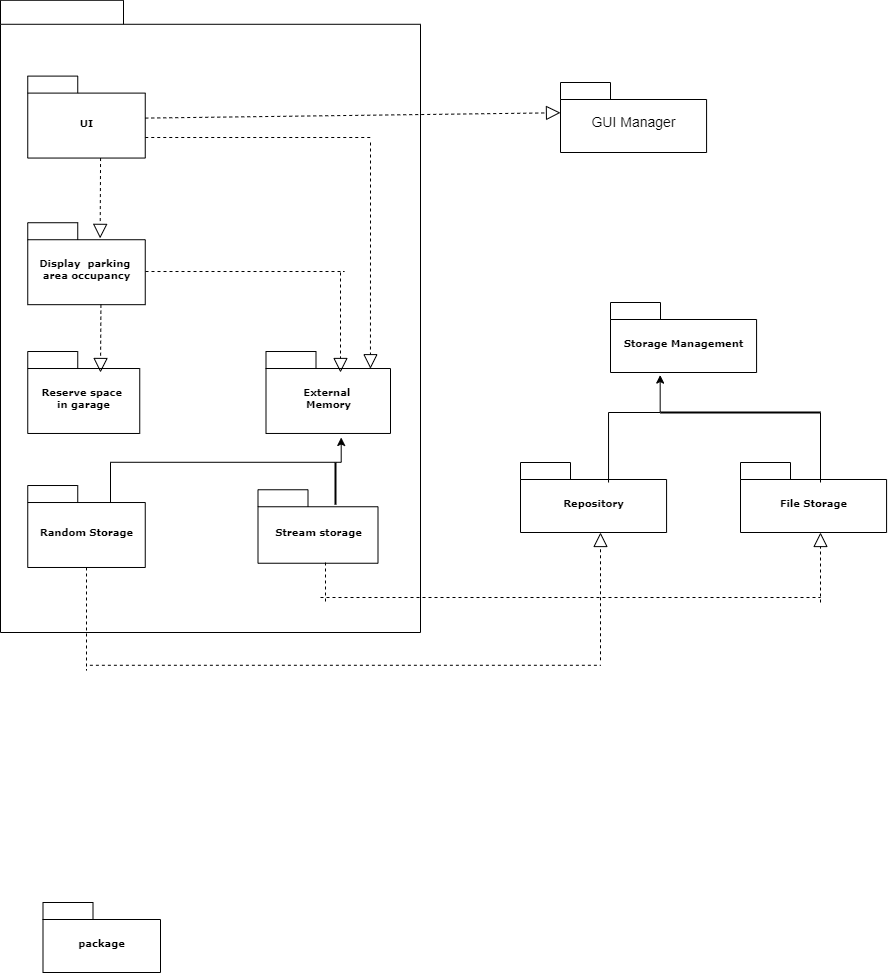

The diagram above was exported from draw.io. Its source (the exported page's mxGraphModel, read from the mxfile embedded in the PNG):
<mxGraphModel dx="1038" dy="547" grid="1" gridSize="10" guides="1" tooltips="1" connect="1" arrows="1" fold="1" page="1" pageScale="1" pageWidth="827" pageHeight="1169" background="none" math="0" shadow="0">
  <root>
    <mxCell id="0" />
    <mxCell id="1" parent="0" />
    <mxCell id="6e0c8c40b5770093-50" value="package" style="shape=folder;fontStyle=1;spacingTop=10;tabWidth=50;tabHeight=17;tabPosition=left;html=1;rounded=0;shadow=0;comic=0;labelBackgroundColor=none;strokeWidth=1;fontFamily=Verdana;fontSize=10;align=center;" parent="1" vertex="1">
      <mxGeometry x="562.5" y="1040" width="117.5" height="70" as="geometry" />
    </mxCell>
    <mxCell id="63wBfh6ZAwjNYTYCbjqN-7" value="" style="group" vertex="1" connectable="0" parent="1">
      <mxGeometry x="520" y="180" width="820" height="684.98" as="geometry" />
    </mxCell>
    <mxCell id="63wBfh6ZAwjNYTYCbjqN-8" value="" style="group;dashed=1;" vertex="1" connectable="0" parent="63wBfh6ZAwjNYTYCbjqN-7">
      <mxGeometry y="-42.22" width="820" height="727.2" as="geometry" />
    </mxCell>
    <mxCell id="63wBfh6ZAwjNYTYCbjqN-9" value="" style="shape=folder;fontStyle=1;spacingTop=10;tabWidth=123;tabHeight=24;tabPosition=left;html=1;rounded=0;shadow=0;comic=0;labelBackgroundColor=none;strokeWidth=1;fontFamily=Verdana;fontSize=10;align=center;" vertex="1" parent="63wBfh6ZAwjNYTYCbjqN-8">
      <mxGeometry width="420.0000000000001" height="632.22" as="geometry" />
    </mxCell>
    <mxCell id="63wBfh6ZAwjNYTYCbjqN-2" value="Display&amp;nbsp; parking&amp;nbsp;&lt;br&gt;area occupancy" style="shape=folder;fontStyle=1;spacingTop=10;tabWidth=50;tabHeight=17;tabPosition=left;html=1;rounded=0;shadow=0;comic=0;labelBackgroundColor=none;strokeWidth=1;fontFamily=Verdana;fontSize=10;align=center;" vertex="1" parent="63wBfh6ZAwjNYTYCbjqN-8">
      <mxGeometry x="27.250000000000007" y="222.44777777777776" width="117.50000000000003" height="81.95444444444445" as="geometry" />
    </mxCell>
    <mxCell id="63wBfh6ZAwjNYTYCbjqN-5" value="Reserve space&amp;nbsp;&lt;br&gt;in garage" style="shape=folder;fontStyle=1;spacingTop=10;tabWidth=50;tabHeight=17;tabPosition=left;html=1;rounded=0;shadow=0;comic=0;labelBackgroundColor=none;strokeWidth=1;fontFamily=Verdana;fontSize=10;align=center;" vertex="1" parent="63wBfh6ZAwjNYTYCbjqN-8">
      <mxGeometry x="27.250000000000007" y="351.2333333333333" width="112.00000000000003" height="81.95444444444445" as="geometry" />
    </mxCell>
    <mxCell id="6e0c8c40b5770093-49" value="&lt;font size=&quot;1&quot;&gt;UI&lt;/font&gt;" style="shape=folder;fontStyle=1;spacingTop=10;tabWidth=50;tabHeight=17;tabPosition=left;html=1;rounded=0;shadow=0;comic=0;labelBackgroundColor=none;strokeWidth=1;fontFamily=Verdana;fontSize=10;align=center;" parent="63wBfh6ZAwjNYTYCbjqN-8" vertex="1">
      <mxGeometry x="27.250000000000007" y="75.81652209048742" width="117.50000000000003" height="81.95444444444445" as="geometry" />
    </mxCell>
    <mxCell id="63wBfh6ZAwjNYTYCbjqN-6" value="External&amp;nbsp;&lt;br&gt;Memory" style="shape=folder;fontStyle=1;spacingTop=10;tabWidth=50;tabHeight=17;tabPosition=left;html=1;rounded=0;shadow=0;comic=0;labelBackgroundColor=none;strokeWidth=1;fontFamily=Verdana;fontSize=10;align=center;" vertex="1" parent="63wBfh6ZAwjNYTYCbjqN-8">
      <mxGeometry x="265.5" y="351.23" width="124.5" height="81.95" as="geometry" />
    </mxCell>
    <mxCell id="6e0c8c40b5770093-52" value="" style="group" parent="63wBfh6ZAwjNYTYCbjqN-8" vertex="1" connectable="0">
      <mxGeometry x="27.250000000000007" y="485.2423051376572" width="117.50000000000003" height="81.95444444444445" as="geometry" />
    </mxCell>
    <mxCell id="6e0c8c40b5770093-53" value="Random Storage" style="shape=folder;fontStyle=1;spacingTop=10;tabWidth=50;tabHeight=17;tabPosition=left;html=1;rounded=0;shadow=0;comic=0;labelBackgroundColor=none;strokeWidth=1;fontFamily=Verdana;fontSize=10;align=center;" parent="6e0c8c40b5770093-52" vertex="1">
      <mxGeometry width="117.50000000000003" height="81.95444444444445" as="geometry" />
    </mxCell>
    <mxCell id="63wBfh6ZAwjNYTYCbjqN-12" value="Stream storage" style="shape=folder;fontStyle=1;spacingTop=10;tabWidth=50;tabHeight=17;tabPosition=left;html=1;rounded=0;shadow=0;comic=0;labelBackgroundColor=none;strokeWidth=1;fontFamily=Verdana;fontSize=10;align=center;" vertex="1" parent="63wBfh6ZAwjNYTYCbjqN-8">
      <mxGeometry x="257.5" y="489.47656172162993" width="120" height="73.48709773836804" as="geometry" />
    </mxCell>
    <mxCell id="63wBfh6ZAwjNYTYCbjqN-31" value="" style="endArrow=block;dashed=1;endFill=0;endSize=12;html=1;rounded=0;fontFamily=Verdana;fontSize=12;entryX=0.616;entryY=0.191;entryDx=0;entryDy=0;entryPerimeter=0;" edge="1" parent="63wBfh6ZAwjNYTYCbjqN-8" target="63wBfh6ZAwjNYTYCbjqN-2">
      <mxGeometry width="160" relative="1" as="geometry">
        <mxPoint x="100.05999999999995" y="157.7663006874564" as="sourcePoint" />
        <mxPoint x="100" y="233.2900408488592" as="targetPoint" />
        <Array as="points" />
      </mxGeometry>
    </mxCell>
    <mxCell id="63wBfh6ZAwjNYTYCbjqN-33" value="" style="endArrow=block;dashed=1;endFill=0;endSize=12;html=1;rounded=0;fontFamily=Verdana;fontSize=12;" edge="1" parent="63wBfh6ZAwjNYTYCbjqN-8">
      <mxGeometry width="160" relative="1" as="geometry">
        <mxPoint x="100.42999999999995" y="304.4045551459598" as="sourcePoint" />
        <mxPoint x="100" y="372.22" as="targetPoint" />
        <Array as="points" />
      </mxGeometry>
    </mxCell>
    <mxCell id="63wBfh6ZAwjNYTYCbjqN-36" value="" style="endArrow=block;dashed=1;endFill=0;endSize=12;html=1;rounded=0;fontFamily=Verdana;fontSize=12;entryX=0;entryY=0;entryDx=0;entryDy=30.25;entryPerimeter=0;" edge="1" parent="63wBfh6ZAwjNYTYCbjqN-8" target="63wBfh6ZAwjNYTYCbjqN-11">
      <mxGeometry width="160" relative="1" as="geometry">
        <mxPoint x="144.74999999999977" y="117.81031583142367" as="sourcePoint" />
        <mxPoint x="224.31999999999994" y="117.81031583142372" as="targetPoint" />
        <Array as="points" />
      </mxGeometry>
    </mxCell>
    <mxCell id="63wBfh6ZAwjNYTYCbjqN-43" value="" style="edgeStyle=elbowEdgeStyle;elbow=vertical;endArrow=classic;html=1;rounded=0;fontFamily=Verdana;fontSize=12;entryX=0.604;entryY=1.049;entryDx=0;entryDy=0;entryPerimeter=0;" edge="1" parent="63wBfh6ZAwjNYTYCbjqN-8" target="63wBfh6ZAwjNYTYCbjqN-6">
      <mxGeometry width="50" height="50" relative="1" as="geometry">
        <mxPoint x="110" y="502.22" as="sourcePoint" />
        <mxPoint x="340" y="452.22" as="targetPoint" />
        <Array as="points">
          <mxPoint x="230" y="462" />
        </Array>
      </mxGeometry>
    </mxCell>
    <mxCell id="63wBfh6ZAwjNYTYCbjqN-44" value="" style="line;strokeWidth=2;direction=south;html=1;fontFamily=Verdana;fontSize=12;" vertex="1" parent="63wBfh6ZAwjNYTYCbjqN-8">
      <mxGeometry x="330" y="462.22" width="10" height="42.22" as="geometry" />
    </mxCell>
    <mxCell id="63wBfh6ZAwjNYTYCbjqN-62" value="" style="line;strokeWidth=1;direction=south;html=1;perimeter=backbonePerimeter;points=[];outlineConnect=0;dashed=1;fontFamily=Verdana;fontSize=12;rotation=-90;" vertex="1" parent="63wBfh6ZAwjNYTYCbjqN-8">
      <mxGeometry x="239.39" y="171.85" width="10" height="198.77" as="geometry" />
    </mxCell>
    <mxCell id="63wBfh6ZAwjNYTYCbjqN-64" value="" style="endArrow=block;dashed=1;endFill=0;endSize=12;html=1;rounded=0;fontFamily=Verdana;fontSize=12;" edge="1" parent="63wBfh6ZAwjNYTYCbjqN-8">
      <mxGeometry width="160" relative="1" as="geometry">
        <mxPoint x="340" y="272.22" as="sourcePoint" />
        <mxPoint x="340" y="372.22" as="targetPoint" />
      </mxGeometry>
    </mxCell>
    <mxCell id="63wBfh6ZAwjNYTYCbjqN-65" value="" style="line;strokeWidth=1;html=1;perimeter=backbonePerimeter;points=[];outlineConnect=0;dashed=1;fontFamily=Verdana;fontSize=12;" vertex="1" parent="63wBfh6ZAwjNYTYCbjqN-8">
      <mxGeometry x="144.75" y="132.22" width="225.25" height="10" as="geometry" />
    </mxCell>
    <mxCell id="63wBfh6ZAwjNYTYCbjqN-66" value="" style="endArrow=block;dashed=1;endFill=0;endSize=12;html=1;rounded=0;fontFamily=Verdana;fontSize=12;entryX=0.839;entryY=0.21;entryDx=0;entryDy=0;entryPerimeter=0;" edge="1" parent="63wBfh6ZAwjNYTYCbjqN-8" target="63wBfh6ZAwjNYTYCbjqN-6">
      <mxGeometry width="160" relative="1" as="geometry">
        <mxPoint x="370" y="142.22" as="sourcePoint" />
        <mxPoint x="370" y="362.22" as="targetPoint" />
        <Array as="points">
          <mxPoint x="370" y="232.22" />
        </Array>
      </mxGeometry>
    </mxCell>
    <mxCell id="63wBfh6ZAwjNYTYCbjqN-68" value="" style="line;strokeWidth=1;html=1;perimeter=backbonePerimeter;points=[];outlineConnect=0;dashed=1;fontFamily=Verdana;fontSize=12;" vertex="1" parent="63wBfh6ZAwjNYTYCbjqN-8">
      <mxGeometry x="320" y="592.22" width="500" height="10" as="geometry" />
    </mxCell>
    <mxCell id="63wBfh6ZAwjNYTYCbjqN-69" value="" style="endArrow=block;dashed=1;endFill=0;endSize=12;html=1;rounded=0;fontFamily=Verdana;fontSize=12;" edge="1" parent="63wBfh6ZAwjNYTYCbjqN-8">
      <mxGeometry width="160" relative="1" as="geometry">
        <mxPoint x="820" y="602.22" as="sourcePoint" />
        <mxPoint x="820" y="532.22" as="targetPoint" />
      </mxGeometry>
    </mxCell>
    <mxCell id="63wBfh6ZAwjNYTYCbjqN-70" value="" style="line;strokeWidth=1;direction=south;html=1;dashed=1;fontFamily=Verdana;fontSize=12;" vertex="1" parent="63wBfh6ZAwjNYTYCbjqN-8">
      <mxGeometry x="81" y="567.2" width="10" height="102.8" as="geometry" />
    </mxCell>
    <mxCell id="63wBfh6ZAwjNYTYCbjqN-71" value="" style="line;strokeWidth=1;html=1;perimeter=backbonePerimeter;points=[];outlineConnect=0;dashed=1;fontFamily=Verdana;fontSize=12;" vertex="1" parent="63wBfh6ZAwjNYTYCbjqN-8">
      <mxGeometry x="89.39" y="660" width="510.61" height="10" as="geometry" />
    </mxCell>
    <mxCell id="63wBfh6ZAwjNYTYCbjqN-72" value="" style="endArrow=block;dashed=1;endFill=0;endSize=12;html=1;rounded=0;fontFamily=Verdana;fontSize=12;" edge="1" parent="63wBfh6ZAwjNYTYCbjqN-8">
      <mxGeometry width="160" relative="1" as="geometry">
        <mxPoint x="600" y="660" as="sourcePoint" />
        <mxPoint x="600" y="532.22" as="targetPoint" />
      </mxGeometry>
    </mxCell>
    <mxCell id="63wBfh6ZAwjNYTYCbjqN-11" value="GUI Manager" style="shape=folder;fontStyle=0;spacingTop=10;tabWidth=50;tabHeight=17;tabPosition=left;html=1;rounded=0;shadow=0;comic=0;labelBackgroundColor=none;strokeWidth=1;fontFamily=Helvetica;fontSize=14;align=center;" vertex="1" parent="1">
      <mxGeometry x="1079.9965217391305" y="220" width="146.08695652173913" height="70" as="geometry" />
    </mxCell>
    <mxCell id="63wBfh6ZAwjNYTYCbjqN-13" value="Repository" style="shape=folder;fontStyle=1;spacingTop=10;tabWidth=50;tabHeight=17;tabPosition=left;html=1;rounded=0;shadow=0;comic=0;labelBackgroundColor=none;strokeWidth=1;fontFamily=Verdana;fontSize=10;align=center;" vertex="1" parent="1">
      <mxGeometry x="1039.9965217391305" y="600" width="146.08695652173913" height="70" as="geometry" />
    </mxCell>
    <mxCell id="63wBfh6ZAwjNYTYCbjqN-23" value="File Storage" style="shape=folder;fontStyle=1;spacingTop=10;tabWidth=50;tabHeight=17;tabPosition=left;html=1;rounded=0;shadow=0;comic=0;labelBackgroundColor=none;strokeWidth=1;fontFamily=Verdana;fontSize=10;align=center;" vertex="1" parent="1">
      <mxGeometry x="1259.9965217391305" y="600" width="146.08695652173913" height="70" as="geometry" />
    </mxCell>
    <mxCell id="63wBfh6ZAwjNYTYCbjqN-24" value="Storage Management" style="shape=folder;fontStyle=1;spacingTop=10;tabWidth=50;tabHeight=17;tabPosition=left;html=1;rounded=0;shadow=0;comic=0;labelBackgroundColor=none;strokeWidth=1;fontFamily=Verdana;fontSize=10;align=center;" vertex="1" parent="1">
      <mxGeometry x="1129.9965217391305" y="440" width="146.08695652173913" height="70" as="geometry" />
    </mxCell>
    <mxCell id="63wBfh6ZAwjNYTYCbjqN-45" value="" style="edgeStyle=elbowEdgeStyle;elbow=vertical;endArrow=classic;html=1;rounded=0;fontFamily=Verdana;fontSize=12;entryX=0.34;entryY=1.037;entryDx=0;entryDy=0;entryPerimeter=0;" edge="1" parent="1" target="63wBfh6ZAwjNYTYCbjqN-24">
      <mxGeometry width="50" height="50" relative="1" as="geometry">
        <mxPoint x="1128.04" y="620" as="sourcePoint" />
        <mxPoint x="1178.04" y="570" as="targetPoint" />
        <Array as="points">
          <mxPoint x="1150" y="550" />
        </Array>
      </mxGeometry>
    </mxCell>
    <mxCell id="63wBfh6ZAwjNYTYCbjqN-47" value="" style="line;strokeWidth=2;html=1;fontFamily=Verdana;fontSize=12;spacingTop=8;" vertex="1" parent="1">
      <mxGeometry x="1180" y="545" width="160" height="10" as="geometry" />
    </mxCell>
    <mxCell id="63wBfh6ZAwjNYTYCbjqN-56" value="" style="endArrow=none;html=1;rounded=0;fontFamily=Verdana;fontSize=12;entryX=1;entryY=0.5;entryDx=0;entryDy=0;entryPerimeter=0;" edge="1" parent="1" target="63wBfh6ZAwjNYTYCbjqN-47">
      <mxGeometry width="50" height="50" relative="1" as="geometry">
        <mxPoint x="1340" y="620" as="sourcePoint" />
        <mxPoint x="1340" y="560" as="targetPoint" />
      </mxGeometry>
    </mxCell>
    <mxCell id="63wBfh6ZAwjNYTYCbjqN-67" value="" style="line;strokeWidth=1;direction=south;html=1;dashed=1;fontFamily=Verdana;fontSize=12;" vertex="1" parent="1">
      <mxGeometry x="840" y="700" width="10" height="40" as="geometry" />
    </mxCell>
  </root>
</mxGraphModel>